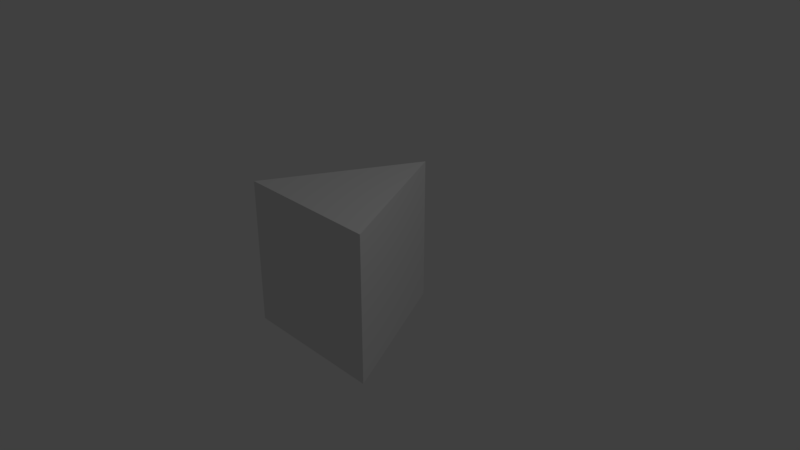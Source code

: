 # Source: triangle.blend  (saved by Blender 2.79.0; exported with 4.5.12 LTS)
import bpy
from mathutils import Matrix  # noqa: F401  (used for matrix-valued properties, if any)

bpy.ops.wm.read_factory_settings(use_empty=True)
scene = bpy.context.scene
scene.name = 'Scene'

# ---- collections
col_collection_1 = bpy.data.collections.new('Collection 1'); scene.collection.children.link(col_collection_1)

# ---- materials (node trees are filled in below, after node groups)
mat_material = bpy.data.materials.new('Material')
mat_material.alpha_threshold = 0.0
mat_material.use_transparent_shadow = False
mat_material.roughness = 0.5
mat_material.line_color = (0.0, 0.0, 0.0, 1.0)

# ---- material node trees

# ---- world
world_world = bpy.data.worlds.new('World'); scene.world = world_world
world_world.color = (0.05088, 0.05088, 0.05088)
world_world.use_sun_shadow = False
world_world.sun_shadow_jitter_overblur = 0.0
world_world.cycles.sampling_method = 'MANUAL'

# ---- cameras
cam_camera = bpy.data.cameras.new('Camera')
cam_camera.clip_end = 100.0
cam_camera.lens = 35.0
cam_camera.sensor_width = 32.0
cam_camera.sensor_height = 18.0
cam_camera.ortho_scale = 7.314
cam_camera.dof.focus_distance = 0.0
cam_camera.dof.aperture_fstop = 128.0

# ---- lights
light_lamp = bpy.data.lights.new('Lamp', 'POINT')
light_lamp.transmission_factor = 0.0
light_lamp.cutoff_distance = 30.0
light_lamp.energy = 100.0
light_lamp.shadow_buffer_clip_start = 1.001
light_lamp.shadow_soft_size = 0.1
light_lamp.shadow_maximum_resolution = 0.006
light_lamp.use_absolute_resolution = True

# ---- meshes
me_cube = bpy.data.meshes.new('Cube')
me_cube.from_pydata([(2.384e-07, 1.0, -1.0), (1.0, -1.0, -1.0), (-1.0, -1.0, -1.0), (2.384e-07, 1.0, -1.0), (2.384e-07, 1.0, 1.0), (1.0, -1.0, 1.0), (-1.0, -1.0, 1.0), (1.788e-07, 1.0, 1.0)], [], [(0, 1, 2, 3), (4, 7, 6, 5), (0, 4, 5, 1), (1, 5, 6, 2), (2, 6, 7, 3), (4, 0, 3, 7)])
me_cube.materials.append(mat_material)
me_cube.use_remesh_preserve_volume = False
me_cube.use_remesh_preserve_attributes = False
me_cube.use_mirror_vertex_groups = False
me_cube.update()

# ---- objects
ob_cube = bpy.data.objects.new('Cube', me_cube)
ob_lamp = bpy.data.objects.new('Lamp', light_lamp)
ob_camera = bpy.data.objects.new('Camera', cam_camera)

# ---- transforms, parenting, visibility, modifiers, constraints
ob_cube.location = (0.0, 0.0, 0.0)
ob_cube.lock_rotations_4d = False
ob_cube.empty_display_type = 'ARROWS'
ob_cube.lineart.crease_threshold = 0.0
ob_lamp.location = (4.076, 1.005, 5.904)
ob_lamp.rotation_euler = (0.6503, 0.05522, 1.866)
ob_lamp.lock_rotations_4d = False
ob_lamp.empty_display_type = 'ARROWS'
ob_lamp.color = (0.0, 0.0, 0.0, 0.0)
ob_lamp.lineart.crease_threshold = 0.0
ob_camera.location = (7.481, -6.508, 5.344)
ob_camera.rotation_euler = (1.109, 0.0, 0.8149)
ob_camera.lock_rotations_4d = False
ob_camera.empty_display_type = 'ARROWS'
ob_camera.color = (0.0, 0.0, 0.0, 0.0)
ob_camera.display_type = 'WIRE'
ob_camera.lineart.crease_threshold = 0.0

# ---- collection membership
col_collection_1.objects.link(ob_cube)
col_collection_1.objects.link(ob_lamp)
col_collection_1.objects.link(ob_camera)

# ---- scene / render settings (as saved in the file)
scene.camera = ob_camera
scene.frame_start = 1; scene.frame_end = 250; scene.frame_set(1)
scene.render.engine = 'BLENDER_EEVEE_NEXT'
scene.render.resolution_percentage = 50
scene.render.dither_intensity = 0.0
scene.cycles.use_denoising = False
scene.cycles.samples = 128
scene.cycles.sampling_pattern = 'TABULATED_SOBOL'
scene.cycles.use_adaptive_sampling = False
scene.cycles.use_light_tree = False
scene.cycles.blur_glossy = 0.0
scene.cycles.sample_clamp_indirect = 0.0
scene.view_settings.view_transform = 'Standard'
bpy.context.view_layer.update()
